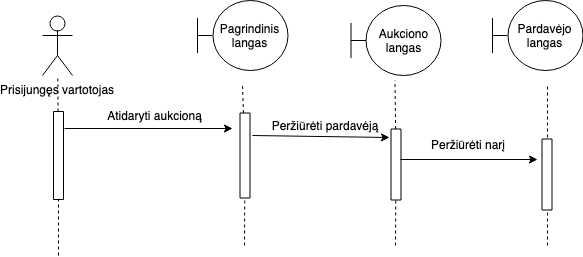

The diagram above was exported from draw.io. Its source (the exported page's mxGraphModel, read from the mxfile embedded in the PNG):
<mxGraphModel dx="918" dy="567" grid="1" gridSize="10" guides="1" tooltips="1" connect="1" arrows="1" fold="1" page="1" pageScale="1" pageWidth="827" pageHeight="1169" math="0" shadow="0">
  <root>
    <mxCell id="0" />
    <mxCell id="1" parent="0" />
    <mxCell id="ZZmKh0UCK-30dkqIJ2XD-1" value="Prisijungęs vartotojas&lt;br&gt;" style="shape=umlActor;verticalLabelPosition=bottom;labelBackgroundColor=#ffffff;verticalAlign=top;html=1;outlineConnect=0;" vertex="1" parent="1">
      <mxGeometry x="100" y="40" width="30" height="60" as="geometry" />
    </mxCell>
    <mxCell id="ZZmKh0UCK-30dkqIJ2XD-4" value="" style="endArrow=none;dashed=1;html=1;" edge="1" parent="1" source="ZZmKh0UCK-30dkqIJ2XD-5" target="ZZmKh0UCK-30dkqIJ2XD-1">
      <mxGeometry width="50" height="50" relative="1" as="geometry">
        <mxPoint x="113" y="500" as="sourcePoint" />
        <mxPoint x="150" y="240" as="targetPoint" />
      </mxGeometry>
    </mxCell>
    <mxCell id="ZZmKh0UCK-30dkqIJ2XD-5" value="" style="rounded=0;whiteSpace=wrap;html=1;rotation=90;" vertex="1" parent="1">
      <mxGeometry x="72" y="175" width="88" height="10" as="geometry" />
    </mxCell>
    <mxCell id="ZZmKh0UCK-30dkqIJ2XD-7" value="" style="endArrow=none;dashed=1;html=1;" edge="1" parent="1" target="ZZmKh0UCK-30dkqIJ2XD-5">
      <mxGeometry width="50" height="50" relative="1" as="geometry">
        <mxPoint x="116" y="280" as="sourcePoint" />
        <mxPoint x="114.8604651162791" y="100" as="targetPoint" />
      </mxGeometry>
    </mxCell>
    <mxCell id="ZZmKh0UCK-30dkqIJ2XD-10" value="Pagrindinis langas" style="shape=umlBoundary;whiteSpace=wrap;html=1;" vertex="1" parent="1">
      <mxGeometry x="255" y="25" width="90" height="70" as="geometry" />
    </mxCell>
    <mxCell id="ZZmKh0UCK-30dkqIJ2XD-13" value="" style="endArrow=none;dashed=1;html=1;" edge="1" parent="1" source="ZZmKh0UCK-30dkqIJ2XD-14">
      <mxGeometry width="50" height="50" relative="1" as="geometry">
        <mxPoint x="298" y="520" as="sourcePoint" />
        <mxPoint x="300" y="110" as="targetPoint" />
      </mxGeometry>
    </mxCell>
    <mxCell id="ZZmKh0UCK-30dkqIJ2XD-14" value="" style="rounded=0;whiteSpace=wrap;html=1;rotation=90;" vertex="1" parent="1">
      <mxGeometry x="260" y="175" width="85" height="10" as="geometry" />
    </mxCell>
    <mxCell id="ZZmKh0UCK-30dkqIJ2XD-15" value="" style="endArrow=none;dashed=1;html=1;" edge="1" parent="1" target="ZZmKh0UCK-30dkqIJ2XD-14">
      <mxGeometry width="50" height="50" relative="1" as="geometry">
        <mxPoint x="302" y="270" as="sourcePoint" />
        <mxPoint x="299.8604651162791" y="120" as="targetPoint" />
      </mxGeometry>
    </mxCell>
    <mxCell id="ZZmKh0UCK-30dkqIJ2XD-16" value="" style="endArrow=classic;html=1;" edge="1" parent="1">
      <mxGeometry width="50" height="50" relative="1" as="geometry">
        <mxPoint x="122" y="153" as="sourcePoint" />
        <mxPoint x="290" y="153" as="targetPoint" />
        <Array as="points" />
      </mxGeometry>
    </mxCell>
    <mxCell id="ZZmKh0UCK-30dkqIJ2XD-30" value="" style="endArrow=none;dashed=1;html=1;" edge="1" parent="1" source="ZZmKh0UCK-30dkqIJ2XD-31">
      <mxGeometry width="50" height="50" relative="1" as="geometry">
        <mxPoint x="450.5" y="505" as="sourcePoint" />
        <mxPoint x="452.5" y="105" as="targetPoint" />
      </mxGeometry>
    </mxCell>
    <mxCell id="ZZmKh0UCK-30dkqIJ2XD-31" value="" style="rounded=0;whiteSpace=wrap;html=1;rotation=90;" vertex="1" parent="1">
      <mxGeometry x="418" y="184" width="71" height="10" as="geometry" />
    </mxCell>
    <mxCell id="ZZmKh0UCK-30dkqIJ2XD-32" value="" style="endArrow=none;dashed=1;html=1;" edge="1" parent="1" target="ZZmKh0UCK-30dkqIJ2XD-31">
      <mxGeometry width="50" height="50" relative="1" as="geometry">
        <mxPoint x="453" y="270" as="sourcePoint" />
        <mxPoint x="452.3604651162791" y="105" as="targetPoint" />
      </mxGeometry>
    </mxCell>
    <mxCell id="ZZmKh0UCK-30dkqIJ2XD-125" value="" style="endArrow=classic;html=1;startArrow=none;startFill=0;endFill=1;" edge="1" parent="1">
      <mxGeometry width="50" height="50" relative="1" as="geometry">
        <mxPoint x="458" y="184" as="sourcePoint" />
        <mxPoint x="595" y="184" as="targetPoint" />
        <Array as="points" />
      </mxGeometry>
    </mxCell>
    <mxCell id="ZZmKh0UCK-30dkqIJ2XD-126" value="Peržiūrėti pardavėją" style="text;html=1;strokeColor=none;fillColor=none;align=center;verticalAlign=middle;whiteSpace=wrap;rounded=0;" vertex="1" parent="1">
      <mxGeometry x="311.5" y="140" width="140" height="20" as="geometry" />
    </mxCell>
    <mxCell id="ZZmKh0UCK-30dkqIJ2XD-128" value="" style="endArrow=classic;html=1;entryX=0.968;entryY=1.1;entryDx=0;entryDy=0;entryPerimeter=0;" edge="1" parent="1" target="ZZmKh0UCK-30dkqIJ2XD-126">
      <mxGeometry width="50" height="50" relative="1" as="geometry">
        <mxPoint x="310" y="160" as="sourcePoint" />
        <mxPoint x="440" y="160" as="targetPoint" />
      </mxGeometry>
    </mxCell>
    <mxCell id="ZZmKh0UCK-30dkqIJ2XD-138" value="Peržiūrėti narį" style="text;html=1;strokeColor=none;fillColor=none;align=center;verticalAlign=middle;whiteSpace=wrap;rounded=0;" vertex="1" parent="1">
      <mxGeometry x="460" y="159" width="130" height="20" as="geometry" />
    </mxCell>
    <mxCell id="ZZmKh0UCK-30dkqIJ2XD-146" value="Aukciono langas" style="shape=umlBoundary;whiteSpace=wrap;html=1;" vertex="1" parent="1">
      <mxGeometry x="408.5" y="30" width="90" height="70" as="geometry" />
    </mxCell>
    <mxCell id="ZZmKh0UCK-30dkqIJ2XD-147" value="Atidaryti aukcioną" style="text;html=1;strokeColor=none;fillColor=none;align=center;verticalAlign=middle;whiteSpace=wrap;rounded=0;" vertex="1" parent="1">
      <mxGeometry x="157" y="130" width="111" height="20" as="geometry" />
    </mxCell>
    <mxCell id="ZZmKh0UCK-30dkqIJ2XD-149" value="Pardavėjo langas" style="shape=umlBoundary;whiteSpace=wrap;html=1;" vertex="1" parent="1">
      <mxGeometry x="550" y="25" width="90" height="70" as="geometry" />
    </mxCell>
    <mxCell id="ZZmKh0UCK-30dkqIJ2XD-160" value="" style="endArrow=none;dashed=1;html=1;" edge="1" parent="1">
      <mxGeometry width="50" height="50" relative="1" as="geometry">
        <mxPoint x="605" y="270" as="sourcePoint" />
        <mxPoint x="605" y="110" as="targetPoint" />
      </mxGeometry>
    </mxCell>
    <mxCell id="ZZmKh0UCK-30dkqIJ2XD-158" value="" style="rounded=0;whiteSpace=wrap;html=1;rotation=90;" vertex="1" parent="1">
      <mxGeometry x="569" y="194" width="71" height="10" as="geometry" />
    </mxCell>
  </root>
</mxGraphModel>